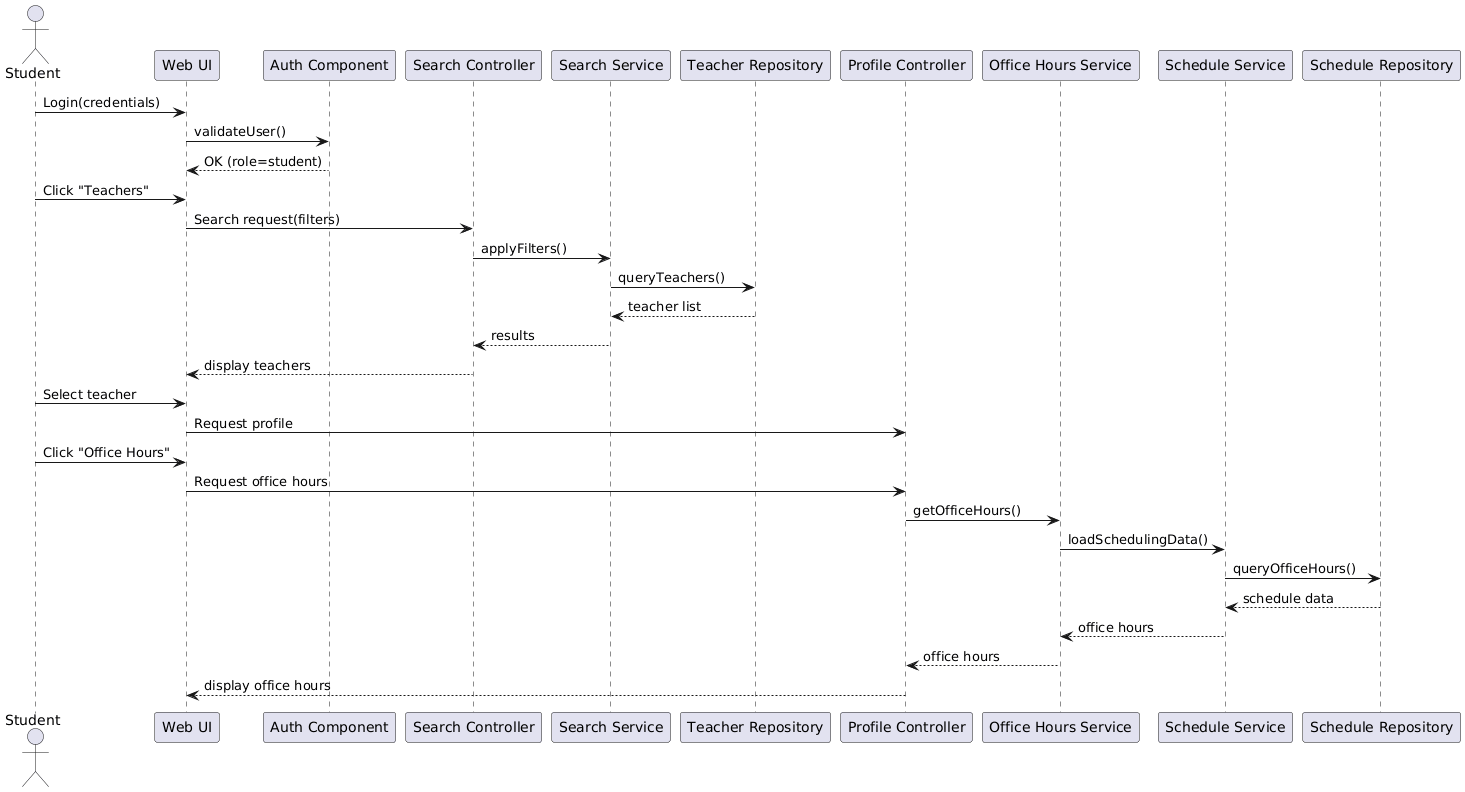

The diagram above was rendered by PlantUML. Its source (embedded in the PNG):
@startuml
actor Student
participant "Web UI" as UI
participant "Auth Component" as Auth
participant "Search Controller" as SearchCtrl
participant "Search Service" as SearchSvc
participant "Teacher Repository" as TeacherRepo
participant "Profile Controller" as ProfileCtrl
participant "Office Hours Service" as OfficeSvc
participant "Schedule Service" as ScheduleSvc
participant "Schedule Repository" as ScheduleRepo

Student -> UI : Login(credentials)
UI -> Auth : validateUser()
Auth --> UI : OK (role=student)

Student -> UI : Click "Teachers"
UI -> SearchCtrl : Search request(filters)

SearchCtrl -> SearchSvc : applyFilters()
SearchSvc -> TeacherRepo : queryTeachers()
TeacherRepo --> SearchSvc : teacher list
SearchSvc --> SearchCtrl : results
SearchCtrl --> UI : display teachers

Student -> UI : Select teacher
UI -> ProfileCtrl : Request profile

Student -> UI : Click "Office Hours"
UI -> ProfileCtrl : Request office hours

ProfileCtrl -> OfficeSvc : getOfficeHours()
OfficeSvc -> ScheduleSvc : loadSchedulingData()
ScheduleSvc -> ScheduleRepo : queryOfficeHours()
ScheduleRepo --> ScheduleSvc : schedule data
ScheduleSvc --> OfficeSvc : office hours
OfficeSvc --> ProfileCtrl : office hours
ProfileCtrl --> UI : display office hours
@enduml